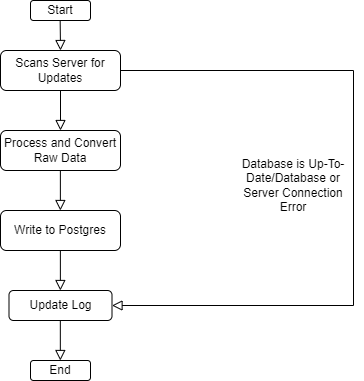

The diagram above was exported from draw.io. Its source (the exported page's mxGraphModel, read from the mxfile embedded in the PNG):
<mxGraphModel dx="1209" dy="671" grid="1" gridSize="10" guides="1" tooltips="1" connect="1" arrows="1" fold="1" page="1" pageScale="1" pageWidth="827" pageHeight="1169" math="0" shadow="0">
  <root>
    <mxCell id="WIyWlLk6GJQsqaUBKTNV-0" />
    <mxCell id="WIyWlLk6GJQsqaUBKTNV-1" parent="WIyWlLk6GJQsqaUBKTNV-0" />
    <mxCell id="WIyWlLk6GJQsqaUBKTNV-2" value="" style="rounded=0;html=1;jettySize=auto;orthogonalLoop=1;fontSize=11;endArrow=block;endFill=0;endSize=8;strokeWidth=1;shadow=0;labelBackgroundColor=none;edgeStyle=orthogonalEdgeStyle;entryX=0.5;entryY=0;entryDx=0;entryDy=0;" parent="WIyWlLk6GJQsqaUBKTNV-1" source="WIyWlLk6GJQsqaUBKTNV-3" target="BAmDRNlI2c89E-zphe_J-3" edge="1">
      <mxGeometry relative="1" as="geometry">
        <mxPoint x="300.0476190476188" y="165.0238095238094" as="targetPoint" />
      </mxGeometry>
    </mxCell>
    <mxCell id="WIyWlLk6GJQsqaUBKTNV-3" value="Scans Server for Updates" style="rounded=1;whiteSpace=wrap;html=1;fontSize=12;glass=0;strokeWidth=1;shadow=0;" parent="WIyWlLk6GJQsqaUBKTNV-1" vertex="1">
      <mxGeometry x="240" y="90" width="120" height="40" as="geometry" />
    </mxCell>
    <mxCell id="v3uvCT1NHrCHFKyeNGUZ-1" value="Start" style="rounded=1;whiteSpace=wrap;html=1;fontSize=12;glass=0;strokeWidth=1;shadow=0;" parent="WIyWlLk6GJQsqaUBKTNV-1" vertex="1">
      <mxGeometry x="270" y="40" width="60" height="20" as="geometry" />
    </mxCell>
    <mxCell id="v3uvCT1NHrCHFKyeNGUZ-2" value="" style="rounded=0;html=1;jettySize=auto;orthogonalLoop=1;fontSize=11;endArrow=block;endFill=0;endSize=8;strokeWidth=1;shadow=0;labelBackgroundColor=none;edgeStyle=orthogonalEdgeStyle;entryX=0.5;entryY=0;entryDx=0;entryDy=0;" parent="WIyWlLk6GJQsqaUBKTNV-1" target="WIyWlLk6GJQsqaUBKTNV-3" edge="1">
      <mxGeometry relative="1" as="geometry">
        <mxPoint x="299.65999999999997" y="60" as="sourcePoint" />
        <mxPoint x="299.65999999999997" y="110" as="targetPoint" />
      </mxGeometry>
    </mxCell>
    <mxCell id="v3uvCT1NHrCHFKyeNGUZ-3" value="End" style="rounded=1;whiteSpace=wrap;html=1;fontSize=12;glass=0;strokeWidth=1;shadow=0;" parent="WIyWlLk6GJQsqaUBKTNV-1" vertex="1">
      <mxGeometry x="270" y="400" width="60" height="20" as="geometry" />
    </mxCell>
    <mxCell id="BAmDRNlI2c89E-zphe_J-0" value="" style="rounded=0;html=1;jettySize=auto;orthogonalLoop=1;fontSize=11;endArrow=block;endFill=0;endSize=8;strokeWidth=1;shadow=0;labelBackgroundColor=none;edgeStyle=orthogonalEdgeStyle;exitX=1;exitY=0.5;exitDx=0;exitDy=0;entryX=1;entryY=0.5;entryDx=0;entryDy=0;" parent="WIyWlLk6GJQsqaUBKTNV-1" source="WIyWlLk6GJQsqaUBKTNV-3" target="bSU9mZbY8S6CfAaqJyd9-0" edge="1">
      <mxGeometry relative="1" as="geometry">
        <mxPoint x="472.9999999999999" y="80" as="sourcePoint" />
        <mxPoint x="592.9549999999999" y="210" as="targetPoint" />
        <Array as="points">
          <mxPoint x="593" y="110" />
          <mxPoint x="593" y="345" />
        </Array>
      </mxGeometry>
    </mxCell>
    <mxCell id="BAmDRNlI2c89E-zphe_J-2" value="Database is Up-To-Date/Database or Server Connection Error" style="text;html=1;strokeColor=none;fillColor=none;align=center;verticalAlign=middle;whiteSpace=wrap;rounded=0;" parent="WIyWlLk6GJQsqaUBKTNV-1" vertex="1">
      <mxGeometry x="468" y="210" width="130" height="30" as="geometry" />
    </mxCell>
    <mxCell id="BAmDRNlI2c89E-zphe_J-3" value="Process and Convert Raw Data" style="rounded=1;whiteSpace=wrap;html=1;fontSize=12;glass=0;strokeWidth=1;shadow=0;" parent="WIyWlLk6GJQsqaUBKTNV-1" vertex="1">
      <mxGeometry x="240" y="170" width="120" height="40" as="geometry" />
    </mxCell>
    <mxCell id="BAmDRNlI2c89E-zphe_J-7" value="Write to Postgres" style="rounded=1;whiteSpace=wrap;html=1;fontSize=12;glass=0;strokeWidth=1;shadow=0;" parent="WIyWlLk6GJQsqaUBKTNV-1" vertex="1">
      <mxGeometry x="240" y="250" width="120" height="40" as="geometry" />
    </mxCell>
    <mxCell id="BAmDRNlI2c89E-zphe_J-9" value="" style="rounded=0;html=1;jettySize=auto;orthogonalLoop=1;fontSize=11;endArrow=block;endFill=0;endSize=8;strokeWidth=1;shadow=0;labelBackgroundColor=none;edgeStyle=orthogonalEdgeStyle;entryX=0.5;entryY=0;entryDx=0;entryDy=0;" parent="WIyWlLk6GJQsqaUBKTNV-1" edge="1">
      <mxGeometry relative="1" as="geometry">
        <mxPoint x="299.8699999999999" y="210" as="sourcePoint" />
        <mxPoint x="299.8699999999999" y="250" as="targetPoint" />
      </mxGeometry>
    </mxCell>
    <mxCell id="BAmDRNlI2c89E-zphe_J-10" value="" style="rounded=0;html=1;jettySize=auto;orthogonalLoop=1;fontSize=11;endArrow=block;endFill=0;endSize=8;strokeWidth=1;shadow=0;labelBackgroundColor=none;edgeStyle=orthogonalEdgeStyle;entryX=0.5;entryY=0;entryDx=0;entryDy=0;" parent="WIyWlLk6GJQsqaUBKTNV-1" edge="1">
      <mxGeometry relative="1" as="geometry">
        <mxPoint x="299.87" y="290" as="sourcePoint" />
        <mxPoint x="299.87" y="330" as="targetPoint" />
      </mxGeometry>
    </mxCell>
    <mxCell id="bSU9mZbY8S6CfAaqJyd9-0" value="Update Log" style="rounded=1;whiteSpace=wrap;html=1;fontSize=12;glass=0;strokeWidth=1;shadow=0;" vertex="1" parent="WIyWlLk6GJQsqaUBKTNV-1">
      <mxGeometry x="248.5" y="330" width="103" height="30" as="geometry" />
    </mxCell>
    <mxCell id="bSU9mZbY8S6CfAaqJyd9-1" value="" style="rounded=0;html=1;jettySize=auto;orthogonalLoop=1;fontSize=11;endArrow=block;endFill=0;endSize=8;strokeWidth=1;shadow=0;labelBackgroundColor=none;edgeStyle=orthogonalEdgeStyle;entryX=0.5;entryY=0;entryDx=0;entryDy=0;" edge="1" parent="WIyWlLk6GJQsqaUBKTNV-1">
      <mxGeometry relative="1" as="geometry">
        <mxPoint x="299.82999999999987" y="360" as="sourcePoint" />
        <mxPoint x="299.82999999999987" y="400" as="targetPoint" />
      </mxGeometry>
    </mxCell>
  </root>
</mxGraphModel>